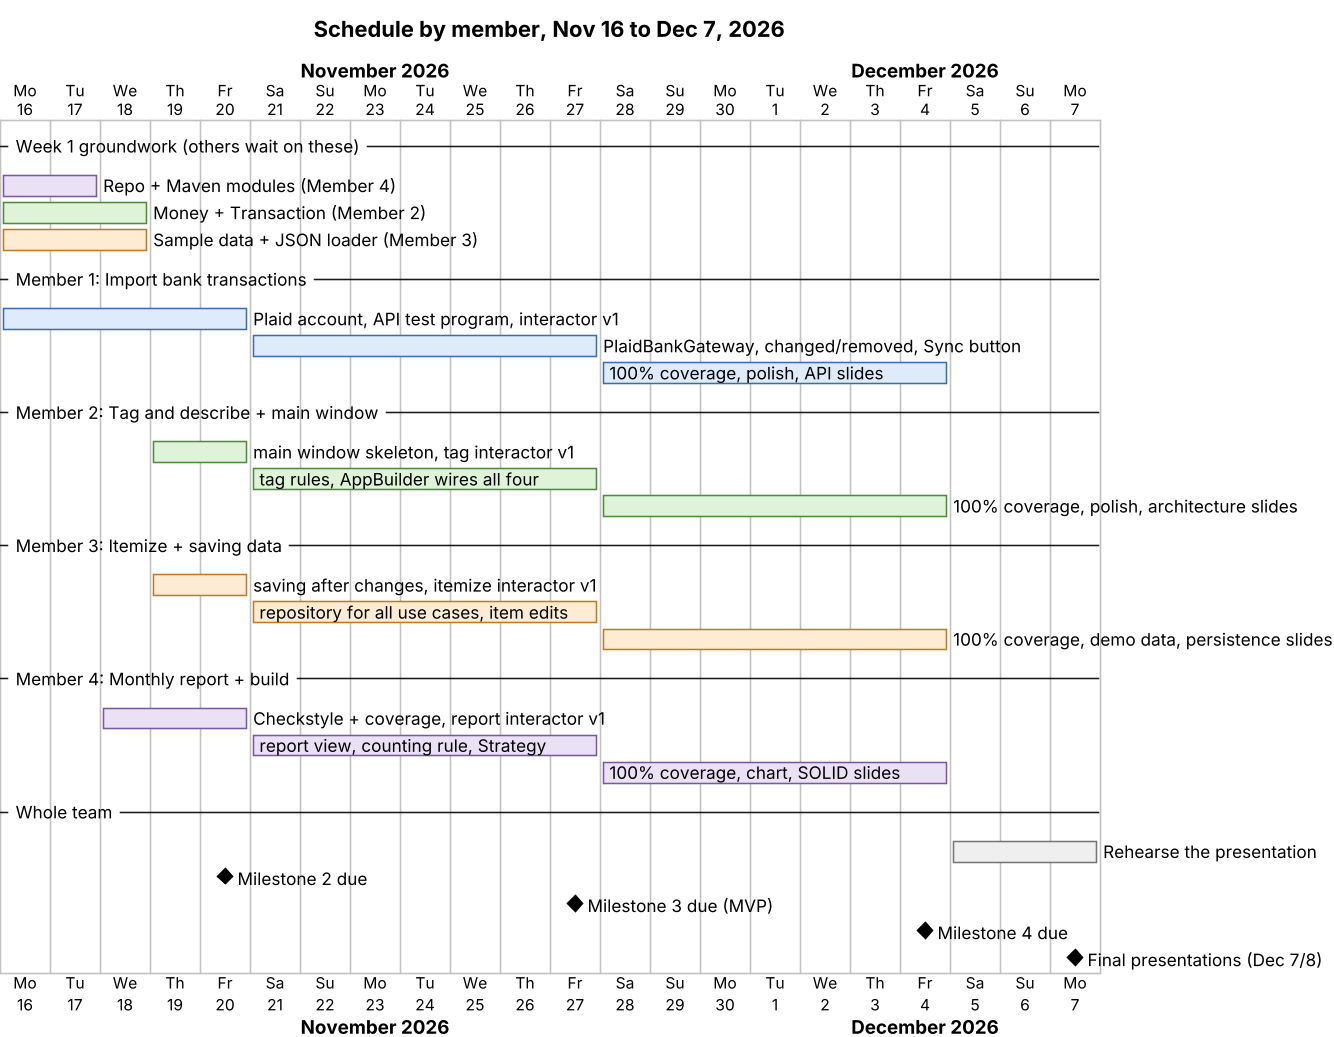

The diagram above was rendered by PlantUML. Its source (embedded in the PNG):
@startgantt schedule
skinparamlocked dpi 150
' Schedule by member against the course milestones
' To change: edit this file, paste it into https://www.plantuml.com/plantuml, and replace the PNG.
skinparam defaultFontName Arial
title Schedule by member, Nov 16 to Dec 7, 2026
Project starts 2026-11-16
printscale daily zoom 2

-- Week 1 groundwork (others wait on these) --
[Repo + Maven modules (Member 4)] starts 2026-11-16 and ends 2026-11-17 and is colored in #EBE0F5/#7A5A9E
[Money + Transaction (Member 2)] starts 2026-11-16 and ends 2026-11-18 and is colored in #DFF2D8/#4F8A3C
[Sample data + JSON loader (Member 3)] starts 2026-11-16 and ends 2026-11-18 and is colored in #FDEBD3/#C27A1E

-- Member 1: Import bank transactions --
[Plaid account, API test program, interactor v1] starts 2026-11-16 and ends 2026-11-20 and is colored in #DCEBFA/#3C6EA8
[PlaidBankGateway, changed/removed, Sync button] starts 2026-11-21 and ends 2026-11-27 and is colored in #DCEBFA/#3C6EA8
[100% coverage, polish, API slides] starts 2026-11-28 and ends 2026-12-04 and is colored in #DCEBFA/#3C6EA8

-- Member 2: Tag and describe + main window --
[main window skeleton, tag interactor v1] starts 2026-11-19 and ends 2026-11-20 and is colored in #DFF2D8/#4F8A3C
[tag rules, AppBuilder wires all four] starts 2026-11-21 and ends 2026-11-27 and is colored in #DFF2D8/#4F8A3C
[100% coverage, polish, architecture slides] starts 2026-11-28 and ends 2026-12-04 and is colored in #DFF2D8/#4F8A3C

-- Member 3: Itemize + saving data --
[saving after changes, itemize interactor v1] starts 2026-11-19 and ends 2026-11-20 and is colored in #FDEBD3/#C27A1E
[repository for all use cases, item edits] starts 2026-11-21 and ends 2026-11-27 and is colored in #FDEBD3/#C27A1E
[100% coverage, demo data, persistence slides] starts 2026-11-28 and ends 2026-12-04 and is colored in #FDEBD3/#C27A1E

-- Member 4: Monthly report + build --
[Checkstyle + coverage, report interactor v1] starts 2026-11-18 and ends 2026-11-20 and is colored in #EBE0F5/#7A5A9E
[report view, counting rule, Strategy] starts 2026-11-21 and ends 2026-11-27 and is colored in #EBE0F5/#7A5A9E
[100% coverage, chart, SOLID slides] starts 2026-11-28 and ends 2026-12-04 and is colored in #EBE0F5/#7A5A9E

-- Whole team --
[Rehearse the presentation] starts 2026-12-05 and ends 2026-12-07 and is colored in #EEEEEE/#777777
[Milestone 2 due] happens 2026-11-20
[Milestone 3 due (MVP)] happens 2026-11-27
[Milestone 4 due] happens 2026-12-04
[Final presentations (Dec 7/8)] happens 2026-12-07
@endgantt